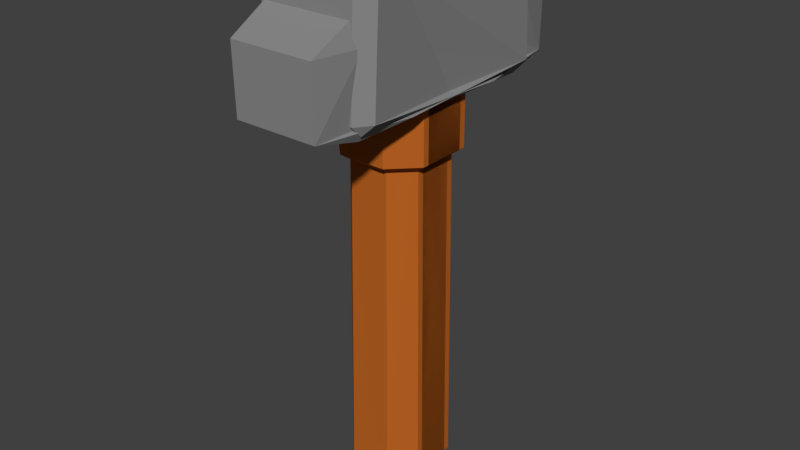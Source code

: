 # Source: SoftHammer.blend  (saved by Blender 2.79.0; exported with 4.5.12 LTS)
import bpy
from mathutils import Matrix  # noqa: F401  (used for matrix-valued properties, if any)

bpy.ops.wm.read_factory_settings(use_empty=True)
scene = bpy.context.scene
scene.name = 'Scene'

# ---- collections
col_collection_1 = bpy.data.collections.new('Collection 1'); scene.collection.children.link(col_collection_1)

# ---- materials (node trees are filled in below, after node groups)
mat_gray25 = bpy.data.materials.new('gray25')
mat_gray25.alpha_threshold = 0.0
mat_gray25.use_transparent_shadow = False
mat_gray25.diffuse_color = (0.25, 0.25, 0.25, 1.0)
mat_gray25.roughness = 0.5
mat_brown_blank = bpy.data.materials.new('brown.blank')
mat_brown_blank.alpha_threshold = 0.0
mat_brown_blank.use_transparent_shadow = False
mat_brown_blank.diffuse_color = (0.5071, 0.1279, 0.0173, 1.0)
mat_brown_blank.roughness = 0.5

# ---- material node trees

# ---- world
world_world = bpy.data.worlds.new('World'); scene.world = world_world
world_world.color = (0.05088, 0.05088, 0.05088)
world_world.use_sun_shadow = False
world_world.sun_shadow_jitter_overblur = 0.0
world_world.cycles.sampling_method = 'MANUAL'

# ---- meshes
me_mesh_002 = bpy.data.meshes.new('Mesh.002')
me_mesh_002.from_pydata([(-0.1796, -0.3236, -0.7287), (0.1796, -0.3236, -0.7287), (0.1796, 0.3236, -0.7287), (-0.1796, 0.3236, -0.7287), (-0.1796, -0.3236, 0.7287), (0.1796, -0.3236, 0.7287), (0.1796, 0.3236, 0.7287), (-0.1796, 0.3236, 0.7287)], [], [])
me_mesh_002.use_remesh_preserve_volume = False
me_mesh_002.use_remesh_preserve_attributes = False
me_mesh_002.use_mirror_vertex_groups = False
me_mesh_002.update()
me_mesh = bpy.data.meshes.new('Mesh')
me_mesh.from_pydata([(0.3152, 0.394, -0.1278), (-0.2872, 0.352, 0.1243), (-0.4152, 0.5621, 0.1173), (-0.1506, 0.6812, 0.1628), (0.2662, 0.6847, 0.1664), (0.2697, 0.7162, 0.1313), (-0.1506, 0.3765, -0.1593), (-0.4117, 0.38, -0.1138), (-0.2872, 0.5621, -0.1383), (-0.4152, 0.5621, -0.1138), (-0.1506, 0.6812, -0.1593), (0.2907, 0.366, -0.1313), (-0.1436, 0.2224, -0.06479), (-0.007004, 0.1208, 0.001751), (0.1261, 0.2224, 0.06829), (-0.07705, 0.373, -0.1313), (0.05954, 0.373, -0.1313), (0.1261, 0.373, -0.06479), (0.1261, 0.373, 0.06829), (0.05954, 0.373, 0.1348), (0.07705, -0.7162, -0.04378), (-0.09456, -0.7162, -0.04378), (-0.05253, -0.7162, 0.0893), (0.07705, -0.7162, 0.04378), (0.04903, -0.6777, -0.1138), (0.04903, -0.6777, 0.1173), (-0.1156, 0.3905, -0.05078), (-0.06304, 0.3905, -0.1033), (-0.06654, -0.6777, -0.1138), (0.04553, 0.3905, 0.1068), (-0.06304, 0.3905, 0.1068), (-0.1261, -0.6777, 0.06129), (0.1506, 0.3765, 0.1628), (0.1506, 0.6812, 0.1628), (-0.2802, 0.3975, 0.1664), (0.1506, 0.3765, -0.1593), (0.2872, 0.5621, -0.1383), (0.1506, 0.6812, -0.1593), (-0.2802, 0.3975, -0.1664), (0.1436, 0.2224, -0.06479), (0.1436, 0.2224, 0.06829), (0.007004, 0.1208, 0.001751), (0.1436, 0.373, 0.06829), (-0.05954, 0.373, -0.1313), (-0.05954, 0.2224, -0.1313), (-0.1261, 0.2224, -0.06479), (-0.1261, 0.373, 0.06829), (0.07705, 0.2224, 0.1348), (0.07705, 0.373, 0.1348), (-0.07705, -0.7162, -0.04378), (0.05253, -0.7162, -0.0858), (-0.04903, -0.6777, -0.1138), (-0.04553, 0.3905, 0.1068), (0.06304, 0.3905, 0.1068), (0.1261, -0.6777, 0.06129), (0.1156, 0.3905, 0.05428), (-0.09456, -0.7162, 0.04378), (0.03502, -0.7162, -0.0858), (0.03502, -0.7162, 0.0893), (0.1086, -0.6777, -0.05779), (-0.4117, 0.38, 0.1173), (-0.2872, 0.352, -0.1208), (0.3152, 0.394, 0.1313), (0.2907, 0.366, 0.1348), (0.2802, 0.3975, 0.1664), (0.05954, 0.2224, 0.1348), (-0.07705, 0.2224, 0.1348), (0.1086, -0.6777, 0.06129), (-0.1471, 0.7057, -0.1278), (-0.1436, 0.2224, 0.06829), (-0.05253, -0.7162, -0.0858), (0.2697, 0.7162, -0.1278), (0.3047, 0.6812, -0.1278), (-0.06654, -0.6777, 0.1173), (-0.1506, 0.3765, 0.1628), (-0.1471, 0.7057, 0.1313), (-0.07705, 0.373, 0.1348), (-0.1436, 0.373, 0.06829), (0.2662, 0.6847, -0.1628), (-0.1261, -0.6777, -0.05779), (0.05954, 0.2224, -0.1313), (0.1261, 0.2224, -0.06479), (0.3047, 0.6812, 0.1313), (-0.07705, 0.2224, -0.1313), (-0.1156, 0.3905, 0.05428), (0.2802, 0.3975, -0.1664), (-0.2872, 0.5621, 0.1418), (0.09806, 0.3905, 0.05428), (0.04553, 0.3905, -0.1033), (-0.1436, 0.373, -0.06479), (0.09806, 0.3905, -0.05078), (0.09456, -0.7162, 0.04378), (0.05253, -0.7162, 0.0893), (-0.03502, -0.7162, -0.0858), (-0.03502, -0.7162, 0.0893), (-0.1086, -0.6777, -0.05779), (0.4117, 0.38, 0.1173), (0.2872, 0.352, 0.1243), (0.2872, 0.352, -0.1208), (0.4117, 0.38, -0.1138), (-0.3152, 0.394, 0.1313), (-0.3152, 0.394, -0.1278), (-0.2907, 0.366, 0.1348), (-0.04903, -0.6777, 0.1173), (0.06304, 0.3905, -0.1033), (0.06654, -0.6777, -0.1138), (-0.05954, 0.2224, 0.1348), (-0.1086, -0.6777, 0.06129), (0.4152, 0.5621, -0.1138), (0.1471, 0.7057, -0.1278), (-0.2662, 0.6847, 0.1664), (-0.2697, 0.7162, 0.1313), (-0.07705, -0.7162, 0.04378), (-0.05954, 0.373, 0.1348), (0.09456, -0.7162, -0.04378), (-0.2697, 0.7162, -0.1278), (-0.3047, 0.6812, -0.1278), (0.06654, -0.6777, 0.1173), (0.1471, 0.7057, 0.1313), (0.4152, 0.5621, 0.1173), (-0.1261, 0.2224, 0.06829), (-0.2662, 0.6847, -0.1628), (0.1261, -0.6777, -0.05779), (-0.3047, 0.6812, 0.1313), (-0.2907, 0.366, -0.1313), (0.07705, 0.2224, -0.1313), (0.07705, 0.373, -0.1313), (0.2872, 0.5621, 0.1418), (-0.09806, 0.3905, 0.05428), (-0.04553, 0.3905, -0.1033), (-0.1261, 0.373, -0.06479), (0.1436, 0.373, -0.06479), (0.1156, 0.3905, -0.05078), (-0.09806, 0.3905, -0.05078)], [], [(58, 25, 73, 22), (64, 62, 82, 4), (77, 89, 12, 69), (49, 95, 51, 93), (70, 28, 24, 57), (54, 117, 92, 91), (56, 21, 70, 57, 20, 23, 58, 22), (106, 113, 46, 120), (122, 54, 91, 114), (73, 25, 29, 30), (112, 94, 103, 107), (102, 124, 98, 99, 96, 97), (99, 98, 35), (7, 6, 61), (6, 7, 9, 8, 10, 78, 85), (79, 31, 84, 26), (22, 73, 31, 56), (61, 6, 85, 11), (124, 38, 35, 98), (56, 31, 79, 21), (32, 96, 119, 127, 33, 110, 34), (13, 69, 12), (69, 13, 66), (66, 13, 65), (65, 13, 14), (14, 13, 81), (81, 13, 80), (80, 13, 83), (12, 83, 13), (74, 64, 4, 3, 86, 2, 60), (107, 95, 49, 112), (50, 93, 51, 105), (63, 11, 0, 62), (19, 76, 66, 65), (86, 75, 2), (75, 86, 3), (123, 100, 34, 110), (68, 8, 9), (8, 68, 10), (32, 34, 102, 97), (121, 115, 109, 37), (82, 5, 4), (62, 64, 63), (78, 71, 72), (11, 85, 0), (39, 131, 42, 40), (117, 53, 52, 103), (71, 68, 75, 5), (116, 101, 100, 123), (67, 59, 90, 87), (30, 84, 31, 73), (44, 43, 126, 125), (105, 122, 114, 50), (122, 132, 55, 54), (103, 52, 128, 107), (105, 104, 132, 122), (24, 59, 20, 57), (117, 103, 94, 92), (21, 79, 28, 70), (82, 72, 71, 5), (89, 15, 83, 12), (24, 28, 27, 88), (23, 67, 25, 58), (49, 93, 50, 114, 91, 92, 94, 112), (65, 14, 18, 19), (120, 46, 130, 45), (38, 101, 116, 121), (40, 42, 48, 47), (74, 60, 1), (64, 74, 1, 63), (67, 23, 20, 59), (99, 35, 38, 121, 37, 36, 108), (97, 96, 32), (7, 61, 11, 63, 1, 60), (54, 55, 53, 117), (41, 39, 40), (40, 47, 41), (47, 106, 41), (106, 120, 41), (120, 45, 41), (45, 44, 41), (44, 125, 41), (39, 41, 125), (45, 130, 43, 44), (62, 0, 72, 82), (80, 83, 15, 16), (9, 7, 60, 2), (47, 48, 113, 106), (107, 128, 133, 95), (127, 119, 118), (118, 33, 127), (68, 71, 78, 10), (118, 111, 110, 33), (109, 108, 36), (36, 37, 109), (72, 0, 85, 78), (4, 5, 75, 3), (123, 110, 111), (100, 102, 34), (121, 116, 115), (124, 101, 38), (119, 108, 109, 118), (68, 9, 2, 75), (81, 80, 16, 17), (115, 116, 123, 111), (96, 99, 108, 119), (51, 129, 104, 105), (76, 77, 69, 66), (101, 124, 102, 100), (25, 67, 87, 29), (14, 81, 17, 18), (59, 24, 88, 90), (95, 133, 129, 51), (125, 126, 131, 39), (26, 27, 28, 79), (118, 109, 115, 111)])
me_mesh.polygons.foreach_set('material_index', [1, 0, 1, 1, 1, 1, 1, 1, 1, 1, 1, 0, 0, 0, 0, 1, 1, 0, 0, 1, 0, 1, 1, 1, 1, 1, 1, 1, 1, 0, 1, 1, 0, 1, 0, 0, 0, 0, 0, 0, 0, 0, 0, 0, 0, 1, 1, 0, 0, 1, 1, 1, 1, 1, 1, 1, 1, 1, 1, 0, 1, 1, 1, 1, 1, 1, 0, 1, 0, 0, 1, 0, 0, 0, 1, 1, 1, 1, 1, 1, 1, 1, 1, 1, 0, 1, 0, 1, 1, 0, 0, 0, 0, 0, 0, 0, 0, 0, 0, 0, 0, 0, 0, 1, 0, 0, 1, 1, 0, 1, 1, 1, 1, 1, 1, 0])
_uv = me_mesh.uv_layers.new(name='UVMap')
_uv.uv.foreach_set('vector', [0.5555, 0.0004995, 0.5777, 0.02737, 0.3945, 0.02737, 0.4168, 0.0004995, 0.944, 0.7772, 0.9995, 0.7748, 0.9829, 0.9751, 0.9218, 0.9775, 0.2725, 0.7601, 0.2725, 0.7601, 0.2725, 0.6551, 0.2725, 0.6551, 0.6221, 0.0004995, 0.6721, 0.02737, 0.5777, 0.02737, 0.5555, 0.0004995, 0.4168, 0.0004995, 0.3945, 0.02737, 0.5777, 0.02737, 0.5555, 0.0004995, 0.3002, 0.02737, 0.3945, 0.02737, 0.4168, 0.0004995, 0.3502, 0.0004995, 0.3502, 0.0004995, 0.3502, 0.0004995, 0.4168, 0.0004995, 0.5555, 0.0004995, 0.6221, 0.0004995, 0.6221, 0.0004995, 0.5555, 0.0004995, 0.4168, 0.0004995, 0.5944, 0.6551, 0.5944, 0.7601, 0.6998, 0.7601, 0.6998, 0.6551, 0.3002, 0.02737, 0.3002, 0.02737, 0.3502, 0.0004995, 0.3502, 0.0004995, 0.3945, 0.02737, 0.5777, 0.02737, 0.5722, 0.7723, 0.4001, 0.7723, 0.6221, 0.0004995, 0.5555, 0.0004995, 0.5777, 0.02737, 0.6721, 0.02737, 0.9607, 0.7552, 0.9607, 0.7552, 0.0449, 0.7455, 0.00605, 0.765, 0.00605, 0.765, 0.0449, 0.7455, 0.00605, 0.765, 0.0449, 0.7455, 0.2614, 0.7626, 0.00605, 0.765, 0.2614, 0.7626, 0.0449, 0.7455, 0.2614, 0.7626, 0.00605, 0.765, 0.0005005, 0.892, 0.0449, 0.892, 0.2614, 0.9751, 0.9218, 0.9775, 0.944, 0.7772, 0.3002, 0.02737, 0.3002, 0.02737, 0.3169, 0.7723, 0.3169, 0.7723, 0.4168, 0.0004995, 0.3945, 0.02737, 0.3002, 0.02737, 0.3502, 0.0004995, 0.0449, 0.7455, 0.2614, 0.7626, 0.944, 0.7772, 0.9607, 0.7552, 0.9607, 0.7552, 0.944, 0.7772, 0.2614, 0.7626, 0.0449, 0.7455, 0.3502, 0.0004995, 0.3002, 0.02737, 0.3002, 0.02737, 0.3502, 0.0004995, 0.2614, 0.7626, 0.00605, 0.765, 0.0005005, 0.892, 0.0449, 0.892, 0.2614, 0.9751, 0.9218, 0.9775, 0.944, 0.7772, 0.4889, 0.5843, 0.2725, 0.6551, 0.2725, 0.6551, 0.2725, 0.6551, 0.4889, 0.5843, 0.3779, 0.6551, 0.3779, 0.6551, 0.4889, 0.5843, 0.5944, 0.6551, 0.5944, 0.6551, 0.4889, 0.5843, 0.6998, 0.6551, 0.6998, 0.6551, 0.4889, 0.5843, 0.6998, 0.6551, 0.6998, 0.6551, 0.4889, 0.5843, 0.5944, 0.6551, 0.5944, 0.6551, 0.4889, 0.5843, 0.3779, 0.6551, 0.2725, 0.6551, 0.3779, 0.6551, 0.4889, 0.5843, 0.2614, 0.7626, 0.944, 0.7772, 0.9218, 0.9775, 0.2614, 0.9751, 0.0449, 0.892, 0.0005005, 0.892, 0.00605, 0.765, 0.6721, 0.02737, 0.6721, 0.02737, 0.6221, 0.0004995, 0.6221, 0.0004995, 0.4168, 0.0004995, 0.5555, 0.0004995, 0.5777, 0.02737, 0.3945, 0.02737, 0.9607, 0.7552, 0.9607, 0.7552, 0.9995, 0.7748, 0.9995, 0.7748, 0.5944, 0.7601, 0.3779, 0.7601, 0.3779, 0.6551, 0.5944, 0.6551, 0.0449, 0.892, 0.2669, 0.9922, 0.0005005, 0.892, 0.2669, 0.9922, 0.0449, 0.892, 0.2614, 0.9751, 0.9829, 0.9751, 0.9995, 0.7748, 0.944, 0.7772, 0.9218, 0.9775, 0.2669, 0.9922, 0.0449, 0.892, 0.0005005, 0.892, 0.0449, 0.892, 0.2669, 0.9922, 0.2614, 0.9751, 0.2614, 0.7626, 0.944, 0.7772, 0.9607, 0.7552, 0.0449, 0.7455, 0.9218, 0.9775, 0.9274, 0.9995, 0.2669, 0.9922, 0.2614, 0.9751, 0.9829, 0.9751, 0.9274, 0.9995, 0.9218, 0.9775, 0.9995, 0.7748, 0.944, 0.7772, 0.9607, 0.7552, 0.9218, 0.9775, 0.9274, 0.9995, 0.9829, 0.9751, 0.9607, 0.7552, 0.944, 0.7772, 0.9995, 0.7748, 0.2725, 0.6551, 0.2725, 0.7601, 0.2725, 0.7601, 0.2725, 0.6551, 0.3945, 0.02737, 0.4001, 0.7723, 0.5722, 0.7723, 0.5777, 0.02737, 0.9274, 0.9995, 0.2669, 0.9922, 0.2669, 0.9922, 0.9274, 0.9995, 0.9829, 0.9751, 0.9995, 0.7748, 0.9995, 0.7748, 0.9829, 0.9751, 0.6721, 0.02737, 0.6721, 0.02737, 0.6554, 0.7723, 0.6554, 0.7723, 0.4001, 0.7723, 0.3169, 0.7723, 0.3002, 0.02737, 0.3945, 0.02737, 0.5944, 0.6551, 0.5944, 0.7601, 0.3779, 0.7601, 0.3779, 0.6551, 0.3945, 0.02737, 0.3002, 0.02737, 0.3502, 0.0004995, 0.4168, 0.0004995, 0.3002, 0.02737, 0.3169, 0.7723, 0.3169, 0.7723, 0.3002, 0.02737, 0.5777, 0.02737, 0.5722, 0.7723, 0.6554, 0.7723, 0.6721, 0.02737, 0.3945, 0.02737, 0.4001, 0.7723, 0.3169, 0.7723, 0.3002, 0.02737, 0.5777, 0.02737, 0.6721, 0.02737, 0.6221, 0.0004995, 0.5555, 0.0004995, 0.3945, 0.02737, 0.5777, 0.02737, 0.5555, 0.0004995, 0.4168, 0.0004995, 0.3502, 0.0004995, 0.3002, 0.02737, 0.3945, 0.02737, 0.4168, 0.0004995, 0.9829, 0.9751, 0.9829, 0.9751, 0.9274, 0.9995, 0.9274, 0.9995, 0.2725, 0.7601, 0.3779, 0.7601, 0.3779, 0.6551, 0.2725, 0.6551, 0.5777, 0.02737, 0.3945, 0.02737, 0.4001, 0.7723, 0.5722, 0.7723, 0.6221, 0.0004995, 0.6721, 0.02737, 0.5777, 0.02737, 0.5555, 0.0004995, 0.6221, 0.0004995, 0.5555, 0.0004995, 0.4168, 0.0004995, 0.3502, 0.0004995, 0.3502, 0.0004995, 0.4168, 0.0004995, 0.5555, 0.0004995, 0.6221, 0.0004995, 0.5944, 0.6551, 0.6998, 0.6551, 0.6998, 0.7601, 0.5944, 0.7601, 0.6998, 0.6551, 0.6998, 0.7601, 0.6998, 0.7601, 0.6998, 0.6551, 0.944, 0.7772, 0.9995, 0.7748, 0.9829, 0.9751, 0.9218, 0.9775, 0.2725, 0.6551, 0.2725, 0.7601, 0.3779, 0.7601, 0.3779, 0.6551, 0.2614, 0.7626, 0.00605, 0.765, 0.0449, 0.7455, 0.944, 0.7772, 0.2614, 0.7626, 0.0449, 0.7455, 0.9607, 0.7552, 0.6721, 0.02737, 0.6221, 0.0004995, 0.6221, 0.0004995, 0.6721, 0.02737, 0.00605, 0.765, 0.2614, 0.7626, 0.944, 0.7772, 0.9218, 0.9775, 0.2614, 0.9751, 0.0449, 0.892, 0.0005005, 0.892, 0.0449, 0.7455, 0.00605, 0.765, 0.2614, 0.7626, 0.00605, 0.765, 0.0449, 0.7455, 0.9607, 0.7552, 0.9607, 0.7552, 0.0449, 0.7455, 0.00605, 0.765, 0.3002, 0.02737, 0.3169, 0.7723, 0.4001, 0.7723, 0.3945, 0.02737, 0.4889, 0.5843, 0.2725, 0.6551, 0.2725, 0.6551, 0.2725, 0.6551, 0.3779, 0.6551, 0.4889, 0.5843, 0.3779, 0.6551, 0.5944, 0.6551, 0.4889, 0.5843, 0.5944, 0.6551, 0.6998, 0.6551, 0.4889, 0.5843, 0.6998, 0.6551, 0.6998, 0.6551, 0.4889, 0.5843, 0.6998, 0.6551, 0.5944, 0.6551, 0.4889, 0.5843, 0.5944, 0.6551, 0.3779, 0.6551, 0.4889, 0.5843, 0.2725, 0.6551, 0.4889, 0.5843, 0.3779, 0.6551, 0.6998, 0.6551, 0.6998, 0.7601, 0.5944, 0.7601, 0.5944, 0.6551, 0.9995, 0.7748, 0.9995, 0.7748, 0.9829, 0.9751, 0.9829, 0.9751, 0.5944, 0.6551, 0.3779, 0.6551, 0.3779, 0.7601, 0.5944, 0.7601, 0.0005005, 0.892, 0.00605, 0.765, 0.00605, 0.765, 0.0005005, 0.892, 0.3779, 0.6551, 0.3779, 0.7601, 0.5944, 0.7601, 0.5944, 0.6551, 0.6721, 0.02737, 0.6554, 0.7723, 0.6554, 0.7723, 0.6721, 0.02737, 0.0449, 0.892, 0.0005005, 0.892, 0.2669, 0.9922, 0.2669, 0.9922, 0.2614, 0.9751, 0.0449, 0.892, 0.2669, 0.9922, 0.9274, 0.9995, 0.9218, 0.9775, 0.2614, 0.9751, 0.2669, 0.9922, 0.9274, 0.9995, 0.9218, 0.9775, 0.2614, 0.9751, 0.2669, 0.9922, 0.0005005, 0.892, 0.0449, 0.892, 0.0449, 0.892, 0.2614, 0.9751, 0.2669, 0.9922, 0.9829, 0.9751, 0.9995, 0.7748, 0.944, 0.7772, 0.9218, 0.9775, 0.9218, 0.9775, 0.9274, 0.9995, 0.2669, 0.9922, 0.2614, 0.9751, 0.9829, 0.9751, 0.9218, 0.9775, 0.9274, 0.9995, 0.9995, 0.7748, 0.9607, 0.7552, 0.944, 0.7772, 0.9218, 0.9775, 0.9829, 0.9751, 0.9274, 0.9995, 0.9607, 0.7552, 0.9995, 0.7748, 0.944, 0.7772, 0.0005005, 0.892, 0.0005005, 0.892, 0.2669, 0.9922, 0.2669, 0.9922, 0.2669, 0.9922, 0.0005005, 0.892, 0.0005005, 0.892, 0.2669, 0.9922, 0.6998, 0.6551, 0.5944, 0.6551, 0.5944, 0.7601, 0.6998, 0.7601, 0.9274, 0.9995, 0.9829, 0.9751, 0.9829, 0.9751, 0.9274, 0.9995, 0.00605, 0.765, 0.00605, 0.765, 0.0005005, 0.892, 0.0005005, 0.892, 0.5777, 0.02737, 0.5722, 0.7723, 0.4001, 0.7723, 0.3945, 0.02737, 0.3779, 0.7601, 0.2725, 0.7601, 0.2725, 0.6551, 0.3779, 0.6551, 0.9995, 0.7748, 0.9607, 0.7552, 0.9607, 0.7552, 0.9995, 0.7748, 0.5777, 0.02737, 0.6721, 0.02737, 0.6554, 0.7723, 0.5722, 0.7723, 0.6998, 0.6551, 0.6998, 0.6551, 0.6998, 0.7601, 0.6998, 0.7601, 0.6721, 0.02737, 0.5777, 0.02737, 0.5722, 0.7723, 0.6554, 0.7723, 0.6721, 0.02737, 0.6554, 0.7723, 0.5722, 0.7723, 0.5777, 0.02737, 0.3779, 0.6551, 0.3779, 0.7601, 0.2725, 0.7601, 0.2725, 0.6551, 0.3169, 0.7723, 0.4001, 0.7723, 0.3945, 0.02737, 0.3002, 0.02737, 0.2669, 0.9922, 0.2669, 0.9922, 0.9274, 0.9995, 0.9274, 0.9995])
me_mesh.materials.append(mat_gray25)
me_mesh.materials.append(mat_brown_blank)
me_mesh.use_remesh_preserve_volume = False
me_mesh.use_remesh_preserve_attributes = False
me_mesh.use_mirror_vertex_groups = False
me_mesh.update()

# ---- objects
ob_bounds = bpy.data.objects.new('bounds', me_mesh_002)
ob_hammer = bpy.data.objects.new('hammer', me_mesh)
ob_mountpoint = bpy.data.objects.new('mountPoint', None)

# ---- transforms, parenting, visibility, modifiers, constraints
ob_bounds.location = (0.0, 0.0, 0.0)
ob_bounds.display_type = 'BOUNDS'
ob_bounds.lineart.crease_threshold = 0.0
ob_hammer.location = (0.0, 0.0, 0.0)
ob_hammer.rotation_euler = (1.571, 0.0, 1.571)
ob_hammer.lineart.crease_threshold = 0.0
ob_mountpoint.location = (2.547e-08, 8.508e-09, -0.4526)
ob_mountpoint.rotation_mode = 'QUATERNION'
ob_mountpoint.rotation_quaternion = (-0.0, 0.0, 0.0, -1.0)
ob_mountpoint.empty_display_type = 'SINGLE_ARROW'
ob_mountpoint.empty_display_size = 0.5
ob_mountpoint.empty_image_offset = (0.0, 0.0)
ob_mountpoint.lineart.crease_threshold = 0.0

# ---- collection membership
col_collection_1.objects.link(ob_bounds)
col_collection_1.objects.link(ob_hammer)
col_collection_1.objects.link(ob_mountpoint)

# ---- scene / render settings (as saved in the file)
scene.frame_start = 1; scene.frame_end = 250; scene.frame_set(10)
scene.render.engine = 'BLENDER_EEVEE_NEXT'
scene.render.resolution_percentage = 50
scene.render.dither_intensity = 0.0
scene.cycles.use_denoising = False
scene.cycles.samples = 128
scene.cycles.sampling_pattern = 'TABULATED_SOBOL'
scene.cycles.use_adaptive_sampling = False
scene.cycles.use_light_tree = False
scene.cycles.blur_glossy = 0.0
scene.cycles.sample_clamp_indirect = 0.0
scene.view_settings.view_transform = 'Standard'
bpy.context.view_layer.update()

# ---- added for rendering (the .blend has no active camera and no usable light): camera, sun
cam_auto = bpy.data.cameras.new('AutoCamera')
cam_auto.lens = 50.0
cam_auto.sensor_width = 36.0
cam_auto.clip_end = 1000.0
ob_auto_camera = bpy.data.objects.new('AutoCamera', cam_auto)
scene.collection.objects.link(ob_auto_camera)
ob_auto_camera.location = (1.58706, -1.90447, 1.26965)
ob_auto_camera.rotation_euler = (1.09748, -7.21219e-08, 0.694738)
scene.camera = ob_auto_camera
light_auto_sun = bpy.data.lights.new('AutoSun', 'SUN')
light_auto_sun.energy = 3.0
light_auto_sun.angle = 0.0523599
ob_auto_sun = bpy.data.objects.new('AutoSun', light_auto_sun)
scene.collection.objects.link(ob_auto_sun)
ob_auto_sun.rotation_euler = (0.872665, 0.174533, 0.523599)
bpy.context.view_layer.update()
